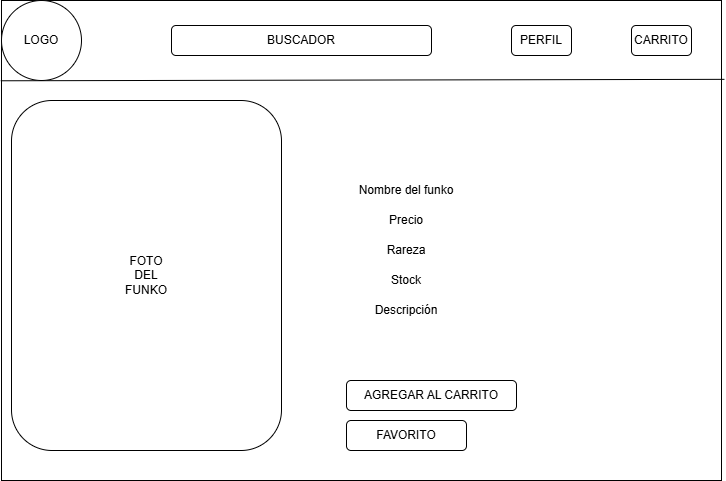

The diagram above was exported from draw.io. Its source (the exported page's mxGraphModel, read from the mxfile embedded in the PNG):
<mxGraphModel dx="911" dy="612" grid="1" gridSize="10" guides="1" tooltips="1" connect="1" arrows="1" fold="1" page="1" pageScale="1" pageWidth="827" pageHeight="1169" math="0" shadow="0">
  <root>
    <mxCell id="0" />
    <mxCell id="1" parent="0" />
    <mxCell id="CP4GtJaiCl59Qr_oFL0R-2" parent="1" style="rounded=0;whiteSpace=wrap;html=1;" value="" vertex="1">
      <mxGeometry height="480" width="720" x="40" y="40" as="geometry" />
    </mxCell>
    <mxCell id="CP4GtJaiCl59Qr_oFL0R-4" edge="1" parent="1" style="endArrow=none;html=1;rounded=0;exitX=-0.001;exitY=0.086;exitDx=0;exitDy=0;exitPerimeter=0;entryX=1.004;entryY=0.083;entryDx=0;entryDy=0;entryPerimeter=0;" value="">
      <mxGeometry height="50" relative="1" width="50" as="geometry">
        <mxPoint x="39.27999999999997" y="120.27999999999997" as="sourcePoint" />
        <mxPoint x="762.8800000000001" y="118.84000000000003" as="targetPoint" />
      </mxGeometry>
    </mxCell>
    <mxCell id="CP4GtJaiCl59Qr_oFL0R-5" parent="1" style="ellipse;whiteSpace=wrap;html=1;aspect=fixed;" value="" vertex="1">
      <mxGeometry height="80" width="80" x="40" y="40" as="geometry" />
    </mxCell>
    <mxCell id="CP4GtJaiCl59Qr_oFL0R-6" parent="1" style="text;html=1;whiteSpace=wrap;strokeColor=none;fillColor=none;align=center;verticalAlign=middle;rounded=0;" value="LOGO" vertex="1">
      <mxGeometry height="30" width="60" x="50" y="65" as="geometry" />
    </mxCell>
    <mxCell id="CP4GtJaiCl59Qr_oFL0R-7" parent="1" style="rounded=1;whiteSpace=wrap;html=1;" value="" vertex="1">
      <mxGeometry height="30" width="260" x="210" y="65" as="geometry" />
    </mxCell>
    <mxCell id="CP4GtJaiCl59Qr_oFL0R-8" parent="1" style="text;html=1;whiteSpace=wrap;strokeColor=none;fillColor=none;align=center;verticalAlign=middle;rounded=0;" value="BUSCADOR" vertex="1">
      <mxGeometry height="30" width="60" x="310" y="65" as="geometry" />
    </mxCell>
    <mxCell id="CP4GtJaiCl59Qr_oFL0R-9" parent="1" style="rounded=1;whiteSpace=wrap;html=1;" value="PERFIL" vertex="1">
      <mxGeometry height="30" width="60" x="550" y="65" as="geometry" />
    </mxCell>
    <mxCell id="CP4GtJaiCl59Qr_oFL0R-19" parent="1" style="rounded=1;whiteSpace=wrap;html=1;" value="CARRITO" vertex="1">
      <mxGeometry height="30" width="60" x="670" y="65" as="geometry" />
    </mxCell>
    <mxCell id="CP4GtJaiCl59Qr_oFL0R-86" parent="1" style="rounded=1;whiteSpace=wrap;html=1;" value="" vertex="1">
      <mxGeometry height="350" width="270" x="50" y="140" as="geometry" />
    </mxCell>
    <mxCell id="CP4GtJaiCl59Qr_oFL0R-87" parent="1" style="text;html=1;whiteSpace=wrap;strokeColor=none;fillColor=none;align=center;verticalAlign=middle;rounded=0;" value="FOTO&lt;div&gt;DEL&lt;/div&gt;&lt;div&gt;FUNKO&lt;/div&gt;" vertex="1">
      <mxGeometry height="30" width="60" x="155" y="300" as="geometry" />
    </mxCell>
    <mxCell id="CP4GtJaiCl59Qr_oFL0R-88" parent="1" style="text;html=1;whiteSpace=wrap;strokeColor=none;fillColor=none;align=center;verticalAlign=middle;rounded=0;" value="Nombre del funko" vertex="1">
      <mxGeometry height="30" width="120" x="385" y="215" as="geometry" />
    </mxCell>
    <mxCell id="CP4GtJaiCl59Qr_oFL0R-89" parent="1" style="text;html=1;whiteSpace=wrap;strokeColor=none;fillColor=none;align=center;verticalAlign=middle;rounded=0;" value="Precio" vertex="1">
      <mxGeometry height="30" width="120" x="385" y="245" as="geometry" />
    </mxCell>
    <mxCell id="CP4GtJaiCl59Qr_oFL0R-90" parent="1" style="text;html=1;whiteSpace=wrap;strokeColor=none;fillColor=none;align=center;verticalAlign=middle;rounded=0;" value="Rareza" vertex="1">
      <mxGeometry height="30" width="120" x="385" y="275" as="geometry" />
    </mxCell>
    <mxCell id="CP4GtJaiCl59Qr_oFL0R-91" parent="1" style="text;html=1;whiteSpace=wrap;strokeColor=none;fillColor=none;align=center;verticalAlign=middle;rounded=0;" value="Descripción" vertex="1">
      <mxGeometry height="30" width="120" x="385" y="335" as="geometry" />
    </mxCell>
    <mxCell id="CP4GtJaiCl59Qr_oFL0R-92" parent="1" style="text;html=1;whiteSpace=wrap;strokeColor=none;fillColor=none;align=center;verticalAlign=middle;rounded=0;" value="Stock" vertex="1">
      <mxGeometry height="30" width="120" x="385" y="305" as="geometry" />
    </mxCell>
    <mxCell id="CP4GtJaiCl59Qr_oFL0R-93" parent="1" style="rounded=1;whiteSpace=wrap;html=1;" value="" vertex="1">
      <mxGeometry height="30" width="120" x="385" y="460" as="geometry" />
    </mxCell>
    <mxCell id="CP4GtJaiCl59Qr_oFL0R-94" parent="1" style="rounded=1;whiteSpace=wrap;html=1;" value="" vertex="1">
      <mxGeometry height="30" width="170" x="385" y="420" as="geometry" />
    </mxCell>
    <mxCell id="CP4GtJaiCl59Qr_oFL0R-95" parent="1" style="text;html=1;whiteSpace=wrap;strokeColor=none;fillColor=none;align=center;verticalAlign=middle;rounded=0;" value="AGREGAR AL CARRITO" vertex="1">
      <mxGeometry height="30" width="180" x="380" y="420" as="geometry" />
    </mxCell>
    <mxCell id="CP4GtJaiCl59Qr_oFL0R-96" parent="1" style="text;html=1;whiteSpace=wrap;strokeColor=none;fillColor=none;align=center;verticalAlign=middle;rounded=0;" value="FAVORITO" vertex="1">
      <mxGeometry height="30" width="60" x="415" y="460" as="geometry" />
    </mxCell>
  </root>
</mxGraphModel>